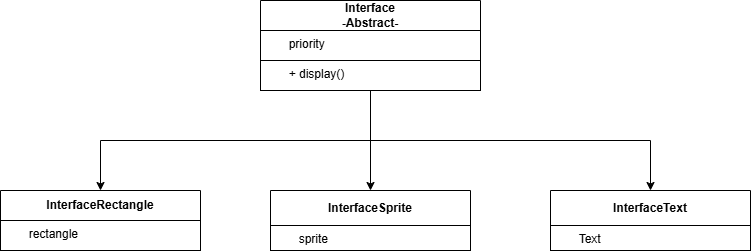

The diagram above was exported from draw.io. Its source (the exported page's mxGraphModel, read from the mxfile embedded in the PNG):
<mxGraphModel dx="985" dy="550" grid="1" gridSize="10" guides="1" tooltips="1" connect="1" arrows="1" fold="1" page="1" pageScale="1" pageWidth="827" pageHeight="1169" math="0" shadow="0">
  <root>
    <mxCell id="0" />
    <mxCell id="1" parent="0" />
    <mxCell id="Ag_kPUh0dYcIWt7Rokqz-1" edge="1" parent="1" source="Ag_kPUh0dYcIWt7Rokqz-2" style="edgeStyle=orthogonalEdgeStyle;rounded=0;orthogonalLoop=1;jettySize=auto;html=1;exitX=0.5;exitY=1;exitDx=0;exitDy=0;entryX=0.5;entryY=0;entryDx=0;entryDy=0;" target="Ag_kPUh0dYcIWt7Rokqz-6">
      <mxGeometry relative="1" as="geometry" />
    </mxCell>
    <mxCell id="Ag_kPUh0dYcIWt7Rokqz-2" parent="1" style="swimlane;whiteSpace=wrap;html=1;startSize=30;" value="&lt;div&gt;Interface&lt;/div&gt;&lt;div&gt;-Abstract-&lt;/div&gt;" vertex="1">
      <mxGeometry height="90" width="220" x="300" y="20" as="geometry" />
    </mxCell>
    <mxCell id="Ag_kPUh0dYcIWt7Rokqz-3" parent="Ag_kPUh0dYcIWt7Rokqz-2" style="rounded=0;whiteSpace=wrap;html=1;align=left;verticalAlign=top;" value="&lt;div&gt;&lt;div&gt;&lt;span style=&quot;white-space: pre;&quot;&gt;&#09;&lt;/span&gt;+ display()&lt;br&gt;&lt;/div&gt;&lt;/div&gt;" vertex="1">
      <mxGeometry height="30" width="220" y="60" as="geometry" />
    </mxCell>
    <mxCell id="Ag_kPUh0dYcIWt7Rokqz-4" parent="Ag_kPUh0dYcIWt7Rokqz-2" style="rounded=0;whiteSpace=wrap;html=1;align=left;verticalAlign=top;" value="&lt;span style=&quot;white-space: pre;&quot;&gt;&#09;&lt;/span&gt;priority" vertex="1">
      <mxGeometry height="30" width="220" y="30" as="geometry" />
    </mxCell>
    <mxCell id="Ag_kPUh0dYcIWt7Rokqz-5" parent="1" style="swimlane;whiteSpace=wrap;html=1;startSize=30;" value="InterfaceRectangle" vertex="1">
      <mxGeometry height="60" width="200" x="40" y="210" as="geometry" />
    </mxCell>
    <mxCell id="Ag_kPUh0dYcIWt7Rokqz-15" parent="Ag_kPUh0dYcIWt7Rokqz-5" style="rounded=0;whiteSpace=wrap;html=1;align=left;verticalAlign=top;" value="&lt;span style=&quot;white-space: pre;&quot;&gt;&#09;&lt;/span&gt;rectangle" vertex="1">
      <mxGeometry height="30" width="200" y="30" as="geometry" />
    </mxCell>
    <mxCell id="Ag_kPUh0dYcIWt7Rokqz-6" parent="1" style="swimlane;whiteSpace=wrap;html=1;startSize=35;" value="InterfaceSprite" vertex="1">
      <mxGeometry height="60" width="200" x="310" y="210" as="geometry" />
    </mxCell>
    <mxCell id="Ag_kPUh0dYcIWt7Rokqz-7" parent="Ag_kPUh0dYcIWt7Rokqz-6" style="rounded=0;whiteSpace=wrap;html=1;align=left;verticalAlign=top;" value="&lt;div&gt;&lt;span style=&quot;white-space: pre;&quot;&gt;&#09;&lt;/span&gt;sprite&lt;br&gt;&lt;/div&gt;" vertex="1">
      <mxGeometry height="25" width="200" y="35" as="geometry" />
    </mxCell>
    <mxCell id="Ag_kPUh0dYcIWt7Rokqz-10" parent="1" style="swimlane;whiteSpace=wrap;html=1;startSize=35;" value="InterfaceText" vertex="1">
      <mxGeometry height="60" width="200" x="590" y="210" as="geometry" />
    </mxCell>
    <mxCell id="Ag_kPUh0dYcIWt7Rokqz-12" parent="Ag_kPUh0dYcIWt7Rokqz-10" style="rounded=0;whiteSpace=wrap;html=1;align=left;verticalAlign=top;" value="&lt;div&gt;&lt;span style=&quot;white-space: pre;&quot;&gt;&#09;&lt;/span&gt;Text&lt;br&gt;&lt;/div&gt;" vertex="1">
      <mxGeometry height="25" width="200" y="35" as="geometry" />
    </mxCell>
    <mxCell id="Ag_kPUh0dYcIWt7Rokqz-13" edge="1" parent="1" source="Ag_kPUh0dYcIWt7Rokqz-3" style="edgeStyle=orthogonalEdgeStyle;rounded=0;orthogonalLoop=1;jettySize=auto;html=1;exitX=0.5;exitY=1;exitDx=0;exitDy=0;entryX=0.5;entryY=0;entryDx=0;entryDy=0;" target="Ag_kPUh0dYcIWt7Rokqz-5">
      <mxGeometry relative="1" as="geometry" />
    </mxCell>
    <mxCell id="Ag_kPUh0dYcIWt7Rokqz-14" edge="1" parent="1" source="Ag_kPUh0dYcIWt7Rokqz-3" style="edgeStyle=orthogonalEdgeStyle;rounded=0;orthogonalLoop=1;jettySize=auto;html=1;exitX=0.5;exitY=1;exitDx=0;exitDy=0;entryX=0.5;entryY=0;entryDx=0;entryDy=0;" target="Ag_kPUh0dYcIWt7Rokqz-10">
      <mxGeometry relative="1" as="geometry" />
    </mxCell>
  </root>
</mxGraphModel>